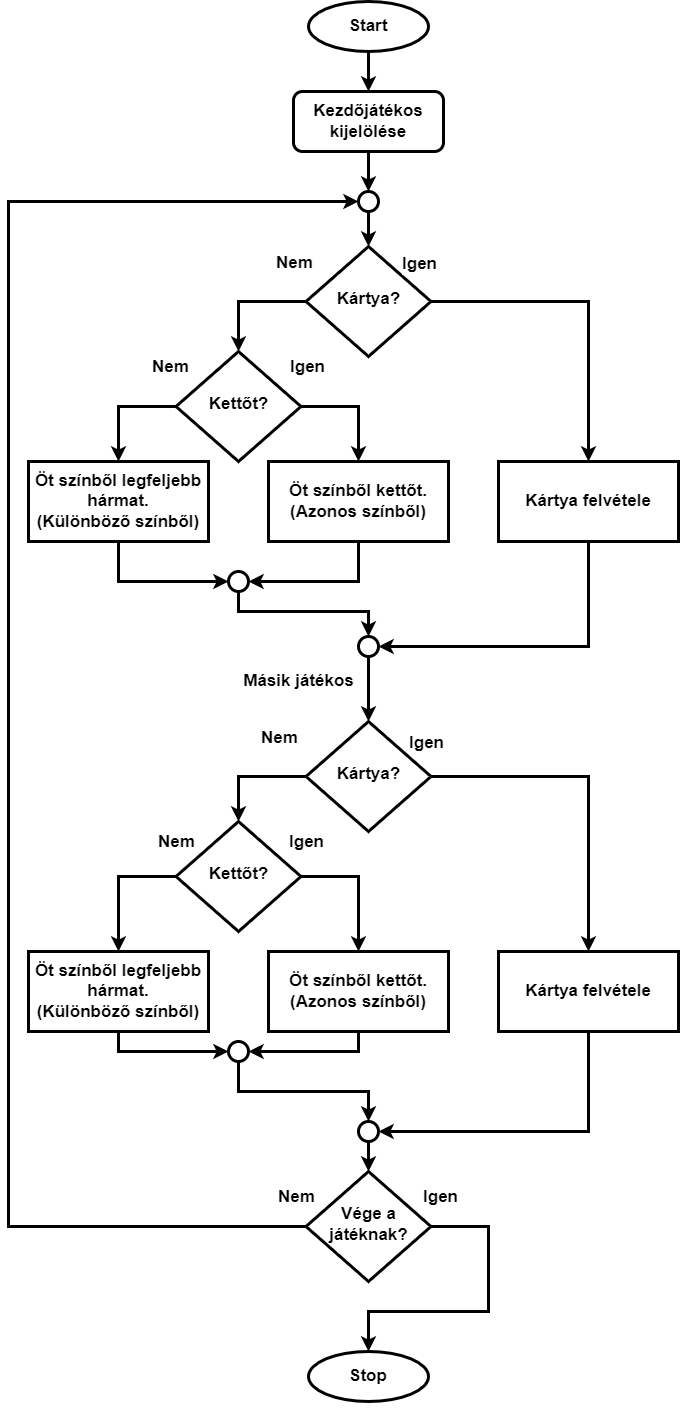

The diagram above was exported from draw.io. Its source (the exported page's mxGraphModel, read from the mxfile embedded in the PNG):
<mxGraphModel dx="2249" dy="1931" grid="1" gridSize="10" guides="1" tooltips="1" connect="1" arrows="1" fold="1" page="1" pageScale="1" pageWidth="827" pageHeight="1169" math="0" shadow="0">
  <root>
    <mxCell id="WIyWlLk6GJQsqaUBKTNV-0" />
    <mxCell id="WIyWlLk6GJQsqaUBKTNV-1" parent="WIyWlLk6GJQsqaUBKTNV-0" />
    <mxCell id="_Fzqo5yTxtErgazZ4CWW-13" style="edgeStyle=none;rounded=0;orthogonalLoop=1;jettySize=auto;html=1;strokeWidth=3;startArrow=none;exitX=0.5;exitY=1;exitDx=0;exitDy=0;entryX=0.5;entryY=0;entryDx=0;entryDy=0;" parent="WIyWlLk6GJQsqaUBKTNV-1" source="WIyWlLk6GJQsqaUBKTNV-3" edge="1" target="_Fzqo5yTxtErgazZ4CWW-5">
      <mxGeometry relative="1" as="geometry">
        <mxPoint x="220.20000000000005" y="150" as="targetPoint" />
        <mxPoint x="330" y="130" as="sourcePoint" />
      </mxGeometry>
    </mxCell>
    <mxCell id="WIyWlLk6GJQsqaUBKTNV-3" value="&lt;font style=&quot;font-size: 17px&quot;&gt;&lt;b&gt;Kezdőjátékos kijelölése&lt;/b&gt;&lt;/font&gt;" style="rounded=1;whiteSpace=wrap;html=1;fontSize=12;glass=0;strokeWidth=3;shadow=0;" parent="WIyWlLk6GJQsqaUBKTNV-1" vertex="1">
      <mxGeometry x="145" y="40" width="150" height="60" as="geometry" />
    </mxCell>
    <mxCell id="_Fzqo5yTxtErgazZ4CWW-16" style="edgeStyle=orthogonalEdgeStyle;rounded=0;orthogonalLoop=1;jettySize=auto;html=1;exitX=0;exitY=0.5;exitDx=0;exitDy=0;entryX=0.5;entryY=0;entryDx=0;entryDy=0;endArrow=classic;endFill=1;strokeWidth=3;" parent="WIyWlLk6GJQsqaUBKTNV-1" source="WIyWlLk6GJQsqaUBKTNV-6" target="WIyWlLk6GJQsqaUBKTNV-10" edge="1">
      <mxGeometry relative="1" as="geometry" />
    </mxCell>
    <mxCell id="_Fzqo5yTxtErgazZ4CWW-17" value="Nem" style="edgeLabel;html=1;align=center;verticalAlign=middle;resizable=0;points=[];fontSize=17;fontStyle=1" parent="_Fzqo5yTxtErgazZ4CWW-16" vertex="1" connectable="0">
      <mxGeometry x="0.2833" y="-2" relative="1" as="geometry">
        <mxPoint x="57" y="-46" as="offset" />
      </mxGeometry>
    </mxCell>
    <mxCell id="vAQO_mpBiR0gOvaLqwgZ-2" style="edgeStyle=orthogonalEdgeStyle;rounded=0;orthogonalLoop=1;jettySize=auto;html=1;exitX=1;exitY=0.5;exitDx=0;exitDy=0;entryX=0.5;entryY=0;entryDx=0;entryDy=0;strokeWidth=3;" parent="WIyWlLk6GJQsqaUBKTNV-1" source="WIyWlLk6GJQsqaUBKTNV-6" target="_Fzqo5yTxtErgazZ4CWW-21" edge="1">
      <mxGeometry relative="1" as="geometry" />
    </mxCell>
    <mxCell id="WIyWlLk6GJQsqaUBKTNV-6" value="&lt;font style=&quot;font-size: 17px&quot;&gt;&lt;b&gt;Kártya?&lt;/b&gt;&lt;/font&gt;" style="rhombus;whiteSpace=wrap;html=1;shadow=0;fontFamily=Helvetica;fontSize=12;align=center;strokeWidth=3;spacing=6;spacingTop=-4;" parent="WIyWlLk6GJQsqaUBKTNV-1" vertex="1">
      <mxGeometry x="157.5" y="195" width="125" height="110" as="geometry" />
    </mxCell>
    <mxCell id="_Fzqo5yTxtErgazZ4CWW-25" style="edgeStyle=orthogonalEdgeStyle;rounded=0;orthogonalLoop=1;jettySize=auto;html=1;exitX=0;exitY=0.5;exitDx=0;exitDy=0;entryX=0.5;entryY=0;entryDx=0;entryDy=0;endArrow=classic;endFill=1;strokeWidth=3;" parent="WIyWlLk6GJQsqaUBKTNV-1" source="WIyWlLk6GJQsqaUBKTNV-10" target="_Fzqo5yTxtErgazZ4CWW-24" edge="1">
      <mxGeometry relative="1" as="geometry" />
    </mxCell>
    <mxCell id="_Fzqo5yTxtErgazZ4CWW-27" value="Nem" style="edgeLabel;html=1;align=center;verticalAlign=middle;resizable=0;points=[];fontSize=17;fontStyle=1" parent="_Fzqo5yTxtErgazZ4CWW-25" vertex="1" connectable="0">
      <mxGeometry x="-0.344" y="2" relative="1" as="geometry">
        <mxPoint x="31" y="-42" as="offset" />
      </mxGeometry>
    </mxCell>
    <mxCell id="_Fzqo5yTxtErgazZ4CWW-26" style="edgeStyle=orthogonalEdgeStyle;rounded=0;orthogonalLoop=1;jettySize=auto;html=1;exitX=1;exitY=0.5;exitDx=0;exitDy=0;entryX=0.5;entryY=0;entryDx=0;entryDy=0;endArrow=classic;endFill=1;strokeWidth=3;" parent="WIyWlLk6GJQsqaUBKTNV-1" source="WIyWlLk6GJQsqaUBKTNV-10" target="_Fzqo5yTxtErgazZ4CWW-23" edge="1">
      <mxGeometry relative="1" as="geometry" />
    </mxCell>
    <mxCell id="_Fzqo5yTxtErgazZ4CWW-28" value="Igen" style="edgeLabel;html=1;align=center;verticalAlign=middle;resizable=0;points=[];fontSize=17;fontStyle=1" parent="_Fzqo5yTxtErgazZ4CWW-26" vertex="1" connectable="0">
      <mxGeometry x="-0.2" y="-1" relative="1" as="geometry">
        <mxPoint x="-39" y="-41" as="offset" />
      </mxGeometry>
    </mxCell>
    <mxCell id="WIyWlLk6GJQsqaUBKTNV-10" value="Kettőt?" style="rhombus;whiteSpace=wrap;html=1;shadow=0;fontFamily=Helvetica;fontSize=17;align=center;strokeWidth=3;spacing=6;spacingTop=-4;fontStyle=1" parent="WIyWlLk6GJQsqaUBKTNV-1" vertex="1">
      <mxGeometry x="27.5" y="300" width="125" height="110" as="geometry" />
    </mxCell>
    <mxCell id="_Fzqo5yTxtErgazZ4CWW-0" value="&lt;font size=&quot;1&quot;&gt;&lt;b style=&quot;font-size: 17px&quot;&gt;Start&lt;/b&gt;&lt;/font&gt;" style="ellipse;whiteSpace=wrap;html=1;strokeWidth=3;" parent="WIyWlLk6GJQsqaUBKTNV-1" vertex="1">
      <mxGeometry x="160" y="-50" width="120" height="50" as="geometry" />
    </mxCell>
    <mxCell id="_Fzqo5yTxtErgazZ4CWW-14" style="edgeStyle=none;rounded=0;orthogonalLoop=1;jettySize=auto;html=1;entryX=0.5;entryY=0;entryDx=0;entryDy=0;strokeWidth=3;exitX=0.5;exitY=1;exitDx=0;exitDy=0;" parent="WIyWlLk6GJQsqaUBKTNV-1" source="_Fzqo5yTxtErgazZ4CWW-5" target="WIyWlLk6GJQsqaUBKTNV-6" edge="1">
      <mxGeometry relative="1" as="geometry">
        <mxPoint x="330" y="160" as="sourcePoint" />
      </mxGeometry>
    </mxCell>
    <mxCell id="_Fzqo5yTxtErgazZ4CWW-9" style="edgeStyle=none;shape=flexArrow;rounded=0;orthogonalLoop=1;jettySize=auto;html=1;entryX=0.5;entryY=0;entryDx=0;entryDy=0;" parent="WIyWlLk6GJQsqaUBKTNV-1" source="_Fzqo5yTxtErgazZ4CWW-5" target="_Fzqo5yTxtErgazZ4CWW-5" edge="1">
      <mxGeometry relative="1" as="geometry" />
    </mxCell>
    <mxCell id="_Fzqo5yTxtErgazZ4CWW-39" style="edgeStyle=orthogonalEdgeStyle;rounded=0;orthogonalLoop=1;jettySize=auto;html=1;exitX=0.5;exitY=1;exitDx=0;exitDy=0;entryX=1;entryY=0.5;entryDx=0;entryDy=0;endArrow=classic;endFill=1;strokeWidth=3;" parent="WIyWlLk6GJQsqaUBKTNV-1" source="_Fzqo5yTxtErgazZ4CWW-21" target="_Fzqo5yTxtErgazZ4CWW-38" edge="1">
      <mxGeometry relative="1" as="geometry" />
    </mxCell>
    <mxCell id="_Fzqo5yTxtErgazZ4CWW-21" value="&lt;span style=&quot;font-size: 17px;&quot;&gt;Kártya felvétele&lt;/span&gt;" style="rounded=0;whiteSpace=wrap;html=1;strokeWidth=3;fontSize=17;fontStyle=1" parent="WIyWlLk6GJQsqaUBKTNV-1" vertex="1">
      <mxGeometry x="350" y="410" width="180" height="80" as="geometry" />
    </mxCell>
    <mxCell id="_Fzqo5yTxtErgazZ4CWW-32" style="edgeStyle=orthogonalEdgeStyle;rounded=0;orthogonalLoop=1;jettySize=auto;html=1;exitX=0.5;exitY=1;exitDx=0;exitDy=0;entryX=1;entryY=0.5;entryDx=0;entryDy=0;endArrow=classic;endFill=1;strokeWidth=3;" parent="WIyWlLk6GJQsqaUBKTNV-1" source="_Fzqo5yTxtErgazZ4CWW-23" target="_Fzqo5yTxtErgazZ4CWW-30" edge="1">
      <mxGeometry relative="1" as="geometry" />
    </mxCell>
    <mxCell id="_Fzqo5yTxtErgazZ4CWW-23" value="&lt;span style=&quot;font-family: helvetica; font-size: 17px;&quot;&gt;Öt színből kettőt.&lt;/span&gt;&lt;br style=&quot;font-family: helvetica; font-size: 17px;&quot;&gt;&lt;span style=&quot;font-family: helvetica; font-size: 17px;&quot;&gt;(Azonos színből)&lt;/span&gt;" style="rounded=0;whiteSpace=wrap;html=1;strokeWidth=3;fontSize=17;fontStyle=1" parent="WIyWlLk6GJQsqaUBKTNV-1" vertex="1">
      <mxGeometry x="120" y="410" width="180" height="80" as="geometry" />
    </mxCell>
    <mxCell id="_Fzqo5yTxtErgazZ4CWW-31" style="edgeStyle=orthogonalEdgeStyle;rounded=0;orthogonalLoop=1;jettySize=auto;html=1;exitX=0.5;exitY=1;exitDx=0;exitDy=0;entryX=0;entryY=0.5;entryDx=0;entryDy=0;endArrow=classic;endFill=1;strokeWidth=3;" parent="WIyWlLk6GJQsqaUBKTNV-1" source="_Fzqo5yTxtErgazZ4CWW-24" target="_Fzqo5yTxtErgazZ4CWW-30" edge="1">
      <mxGeometry relative="1" as="geometry" />
    </mxCell>
    <mxCell id="_Fzqo5yTxtErgazZ4CWW-24" value="Öt színből legfeljebb hármat.&lt;br style=&quot;font-size: 17px;&quot;&gt;(Különböző színből)" style="rounded=0;whiteSpace=wrap;html=1;strokeWidth=3;fontSize=17;fontStyle=1" parent="WIyWlLk6GJQsqaUBKTNV-1" vertex="1">
      <mxGeometry x="-120" y="410" width="180" height="80" as="geometry" />
    </mxCell>
    <mxCell id="_Fzqo5yTxtErgazZ4CWW-36" style="edgeStyle=orthogonalEdgeStyle;rounded=0;orthogonalLoop=1;jettySize=auto;html=1;exitX=0.5;exitY=1;exitDx=0;exitDy=0;entryX=0.5;entryY=0;entryDx=0;entryDy=0;endArrow=classic;endFill=1;strokeWidth=3;" parent="WIyWlLk6GJQsqaUBKTNV-1" source="_Fzqo5yTxtErgazZ4CWW-30" target="_Fzqo5yTxtErgazZ4CWW-38" edge="1">
      <mxGeometry relative="1" as="geometry">
        <mxPoint x="90" y="585" as="targetPoint" />
        <Array as="points">
          <mxPoint x="90" y="560" />
          <mxPoint x="220" y="560" />
        </Array>
      </mxGeometry>
    </mxCell>
    <mxCell id="_Fzqo5yTxtErgazZ4CWW-30" value="" style="ellipse;whiteSpace=wrap;html=1;aspect=fixed;strokeWidth=3;" parent="WIyWlLk6GJQsqaUBKTNV-1" vertex="1">
      <mxGeometry x="80" y="520" width="20" height="20" as="geometry" />
    </mxCell>
    <mxCell id="_Fzqo5yTxtErgazZ4CWW-35" style="edgeStyle=elbowEdgeStyle;rounded=0;orthogonalLoop=1;jettySize=auto;html=1;entryX=0;entryY=0.5;entryDx=0;entryDy=0;endArrow=classic;endFill=1;exitX=0;exitY=0.5;exitDx=0;exitDy=0;strokeWidth=3;" parent="WIyWlLk6GJQsqaUBKTNV-1" source="_Fzqo5yTxtErgazZ4CWW-91" target="_Fzqo5yTxtErgazZ4CWW-5" edge="1">
      <mxGeometry relative="1" as="geometry">
        <mxPoint x="-90" y="620" as="sourcePoint" />
        <Array as="points">
          <mxPoint x="-140" y="1040" />
          <mxPoint x="-260" y="430" />
          <mxPoint x="-110" y="300" />
          <mxPoint x="-80" y="250" />
        </Array>
      </mxGeometry>
    </mxCell>
    <mxCell id="_Fzqo5yTxtErgazZ4CWW-94" value="Nem" style="edgeLabel;html=1;align=center;verticalAlign=middle;resizable=0;points=[];fontSize=17;fontStyle=1" parent="_Fzqo5yTxtErgazZ4CWW-35" vertex="1" connectable="0">
      <mxGeometry x="-0.9584" relative="1" as="geometry">
        <mxPoint x="25" y="-30" as="offset" />
      </mxGeometry>
    </mxCell>
    <mxCell id="_Fzqo5yTxtErgazZ4CWW-90" value="Másik játékos" style="edgeStyle=orthogonalEdgeStyle;rounded=0;orthogonalLoop=1;jettySize=auto;html=1;exitX=0.5;exitY=1;exitDx=0;exitDy=0;entryX=0.5;entryY=0;entryDx=0;entryDy=0;endArrow=classic;endFill=1;strokeWidth=3;fontSize=17;fontStyle=1" parent="WIyWlLk6GJQsqaUBKTNV-1" source="_Fzqo5yTxtErgazZ4CWW-38" target="_Fzqo5yTxtErgazZ4CWW-75" edge="1">
      <mxGeometry x="-0.2308" y="-70" relative="1" as="geometry">
        <mxPoint as="offset" />
      </mxGeometry>
    </mxCell>
    <mxCell id="_Fzqo5yTxtErgazZ4CWW-38" value="" style="ellipse;whiteSpace=wrap;html=1;aspect=fixed;strokeWidth=3;" parent="WIyWlLk6GJQsqaUBKTNV-1" vertex="1">
      <mxGeometry x="210" y="585" width="20" height="20" as="geometry" />
    </mxCell>
    <mxCell id="_Fzqo5yTxtErgazZ4CWW-73" style="edgeStyle=orthogonalEdgeStyle;rounded=0;orthogonalLoop=1;jettySize=auto;html=1;exitX=0;exitY=0.5;exitDx=0;exitDy=0;entryX=0.5;entryY=0;entryDx=0;entryDy=0;endArrow=classic;endFill=1;strokeWidth=3;" parent="WIyWlLk6GJQsqaUBKTNV-1" source="_Fzqo5yTxtErgazZ4CWW-75" target="_Fzqo5yTxtErgazZ4CWW-80" edge="1">
      <mxGeometry relative="1" as="geometry" />
    </mxCell>
    <mxCell id="_Fzqo5yTxtErgazZ4CWW-74" value="Nem" style="edgeLabel;html=1;align=center;verticalAlign=middle;resizable=0;points=[];fontSize=17;fontStyle=1" parent="_Fzqo5yTxtErgazZ4CWW-73" vertex="1" connectable="0">
      <mxGeometry x="0.2833" y="-2" relative="1" as="geometry">
        <mxPoint x="42" y="-43" as="offset" />
      </mxGeometry>
    </mxCell>
    <mxCell id="vAQO_mpBiR0gOvaLqwgZ-4" style="edgeStyle=orthogonalEdgeStyle;rounded=0;orthogonalLoop=1;jettySize=auto;html=1;exitX=1;exitY=0.5;exitDx=0;exitDy=0;entryX=0.5;entryY=0;entryDx=0;entryDy=0;strokeWidth=3;" parent="WIyWlLk6GJQsqaUBKTNV-1" source="_Fzqo5yTxtErgazZ4CWW-75" target="_Fzqo5yTxtErgazZ4CWW-82" edge="1">
      <mxGeometry relative="1" as="geometry" />
    </mxCell>
    <mxCell id="_Fzqo5yTxtErgazZ4CWW-75" value="Kártya?" style="rhombus;whiteSpace=wrap;html=1;shadow=0;fontFamily=Helvetica;fontSize=17;align=center;strokeWidth=3;spacing=6;spacingTop=-4;fontStyle=1;verticalAlign=middle;" parent="WIyWlLk6GJQsqaUBKTNV-1" vertex="1">
      <mxGeometry x="157.5" y="670" width="125" height="110" as="geometry" />
    </mxCell>
    <mxCell id="_Fzqo5yTxtErgazZ4CWW-76" style="edgeStyle=orthogonalEdgeStyle;rounded=0;orthogonalLoop=1;jettySize=auto;html=1;exitX=0;exitY=0.5;exitDx=0;exitDy=0;entryX=0.5;entryY=0;entryDx=0;entryDy=0;endArrow=classic;endFill=1;strokeWidth=3;" parent="WIyWlLk6GJQsqaUBKTNV-1" source="_Fzqo5yTxtErgazZ4CWW-80" target="_Fzqo5yTxtErgazZ4CWW-86" edge="1">
      <mxGeometry relative="1" as="geometry" />
    </mxCell>
    <mxCell id="_Fzqo5yTxtErgazZ4CWW-77" value="Nem" style="edgeLabel;html=1;align=center;verticalAlign=middle;resizable=0;points=[];fontSize=17;fontStyle=1" parent="_Fzqo5yTxtErgazZ4CWW-76" vertex="1" connectable="0">
      <mxGeometry x="-0.344" y="2" relative="1" as="geometry">
        <mxPoint x="43" y="-37" as="offset" />
      </mxGeometry>
    </mxCell>
    <mxCell id="_Fzqo5yTxtErgazZ4CWW-78" style="edgeStyle=orthogonalEdgeStyle;rounded=0;orthogonalLoop=1;jettySize=auto;html=1;exitX=1;exitY=0.5;exitDx=0;exitDy=0;entryX=0.5;entryY=0;entryDx=0;entryDy=0;endArrow=classic;endFill=1;strokeWidth=3;" parent="WIyWlLk6GJQsqaUBKTNV-1" source="_Fzqo5yTxtErgazZ4CWW-80" target="_Fzqo5yTxtErgazZ4CWW-84" edge="1">
      <mxGeometry relative="1" as="geometry" />
    </mxCell>
    <mxCell id="_Fzqo5yTxtErgazZ4CWW-79" value="Igen" style="edgeLabel;html=1;align=center;verticalAlign=middle;resizable=0;points=[];fontSize=17;fontStyle=1" parent="_Fzqo5yTxtErgazZ4CWW-78" vertex="1" connectable="0">
      <mxGeometry x="-0.2" y="-1" relative="1" as="geometry">
        <mxPoint x="-48" y="-36" as="offset" />
      </mxGeometry>
    </mxCell>
    <mxCell id="_Fzqo5yTxtErgazZ4CWW-80" value="Kettőt?" style="rhombus;whiteSpace=wrap;html=1;shadow=0;fontFamily=Helvetica;fontSize=17;align=center;strokeWidth=3;spacing=6;spacingTop=-4;fontStyle=1" parent="WIyWlLk6GJQsqaUBKTNV-1" vertex="1">
      <mxGeometry x="27.5" y="770" width="125" height="110" as="geometry" />
    </mxCell>
    <mxCell id="_Fzqo5yTxtErgazZ4CWW-81" style="edgeStyle=orthogonalEdgeStyle;rounded=0;orthogonalLoop=1;jettySize=auto;html=1;exitX=0.5;exitY=1;exitDx=0;exitDy=0;entryX=1;entryY=0.5;entryDx=0;entryDy=0;endArrow=classic;endFill=1;strokeWidth=3;" parent="WIyWlLk6GJQsqaUBKTNV-1" source="_Fzqo5yTxtErgazZ4CWW-82" target="_Fzqo5yTxtErgazZ4CWW-89" edge="1">
      <mxGeometry relative="1" as="geometry" />
    </mxCell>
    <mxCell id="_Fzqo5yTxtErgazZ4CWW-82" value="&lt;span style=&quot;font-size: 17px;&quot;&gt;Kártya felvétele&lt;/span&gt;" style="rounded=0;whiteSpace=wrap;html=1;strokeWidth=3;fontSize=17;fontStyle=1" parent="WIyWlLk6GJQsqaUBKTNV-1" vertex="1">
      <mxGeometry x="350" y="900" width="180" height="80" as="geometry" />
    </mxCell>
    <mxCell id="_Fzqo5yTxtErgazZ4CWW-83" style="edgeStyle=orthogonalEdgeStyle;rounded=0;orthogonalLoop=1;jettySize=auto;html=1;exitX=0.5;exitY=1;exitDx=0;exitDy=0;entryX=1;entryY=0.5;entryDx=0;entryDy=0;endArrow=classic;endFill=1;strokeWidth=3;" parent="WIyWlLk6GJQsqaUBKTNV-1" source="_Fzqo5yTxtErgazZ4CWW-84" target="_Fzqo5yTxtErgazZ4CWW-88" edge="1">
      <mxGeometry relative="1" as="geometry" />
    </mxCell>
    <mxCell id="_Fzqo5yTxtErgazZ4CWW-84" value="&lt;span style=&quot;font-family: helvetica; font-size: 17px;&quot;&gt;Öt színből kettőt.&lt;/span&gt;&lt;br style=&quot;font-family: helvetica; font-size: 17px;&quot;&gt;&lt;span style=&quot;font-family: helvetica; font-size: 17px;&quot;&gt;(Azonos színből)&lt;/span&gt;" style="rounded=0;whiteSpace=wrap;html=1;strokeWidth=3;fontSize=17;fontStyle=1" parent="WIyWlLk6GJQsqaUBKTNV-1" vertex="1">
      <mxGeometry x="120" y="900" width="180" height="80" as="geometry" />
    </mxCell>
    <mxCell id="_Fzqo5yTxtErgazZ4CWW-85" style="edgeStyle=orthogonalEdgeStyle;rounded=0;orthogonalLoop=1;jettySize=auto;html=1;exitX=0.5;exitY=1;exitDx=0;exitDy=0;entryX=0;entryY=0.5;entryDx=0;entryDy=0;endArrow=classic;endFill=1;strokeWidth=3;" parent="WIyWlLk6GJQsqaUBKTNV-1" source="_Fzqo5yTxtErgazZ4CWW-86" target="_Fzqo5yTxtErgazZ4CWW-88" edge="1">
      <mxGeometry relative="1" as="geometry" />
    </mxCell>
    <mxCell id="_Fzqo5yTxtErgazZ4CWW-86" value="Öt színből legfeljebb hármat.&lt;br style=&quot;font-size: 17px;&quot;&gt;(Különböző színből)" style="rounded=0;whiteSpace=wrap;html=1;strokeWidth=3;fontSize=17;fontStyle=1" parent="WIyWlLk6GJQsqaUBKTNV-1" vertex="1">
      <mxGeometry x="-120" y="900" width="180" height="80" as="geometry" />
    </mxCell>
    <mxCell id="_Fzqo5yTxtErgazZ4CWW-87" style="edgeStyle=orthogonalEdgeStyle;rounded=0;orthogonalLoop=1;jettySize=auto;html=1;exitX=0.5;exitY=1;exitDx=0;exitDy=0;entryX=0.5;entryY=0;entryDx=0;entryDy=0;endArrow=classic;endFill=1;strokeWidth=3;" parent="WIyWlLk6GJQsqaUBKTNV-1" source="_Fzqo5yTxtErgazZ4CWW-88" target="_Fzqo5yTxtErgazZ4CWW-89" edge="1">
      <mxGeometry relative="1" as="geometry">
        <mxPoint x="105" y="1055" as="targetPoint" />
        <Array as="points">
          <mxPoint x="90" y="1040" />
          <mxPoint x="220" y="1040" />
        </Array>
      </mxGeometry>
    </mxCell>
    <mxCell id="_Fzqo5yTxtErgazZ4CWW-88" value="" style="ellipse;whiteSpace=wrap;html=1;aspect=fixed;strokeWidth=3;" parent="WIyWlLk6GJQsqaUBKTNV-1" vertex="1">
      <mxGeometry x="80" y="990" width="20" height="20" as="geometry" />
    </mxCell>
    <mxCell id="MrNx08ET2wacXdKq0Wjc-3" style="edgeStyle=orthogonalEdgeStyle;rounded=0;orthogonalLoop=1;jettySize=auto;html=1;exitX=0.5;exitY=1;exitDx=0;exitDy=0;entryX=0.5;entryY=0;entryDx=0;entryDy=0;fontSize=17;strokeWidth=3;" edge="1" parent="WIyWlLk6GJQsqaUBKTNV-1" source="_Fzqo5yTxtErgazZ4CWW-89" target="_Fzqo5yTxtErgazZ4CWW-91">
      <mxGeometry relative="1" as="geometry" />
    </mxCell>
    <mxCell id="_Fzqo5yTxtErgazZ4CWW-89" value="" style="ellipse;whiteSpace=wrap;html=1;aspect=fixed;strokeWidth=3;" parent="WIyWlLk6GJQsqaUBKTNV-1" vertex="1">
      <mxGeometry x="210" y="1070" width="20" height="20" as="geometry" />
    </mxCell>
    <mxCell id="_Fzqo5yTxtErgazZ4CWW-96" style="edgeStyle=orthogonalEdgeStyle;rounded=0;orthogonalLoop=1;jettySize=auto;html=1;exitX=1;exitY=0.5;exitDx=0;exitDy=0;entryX=0.5;entryY=0;entryDx=0;entryDy=0;endArrow=classic;endFill=1;strokeWidth=3;" parent="WIyWlLk6GJQsqaUBKTNV-1" source="_Fzqo5yTxtErgazZ4CWW-91" target="_Fzqo5yTxtErgazZ4CWW-95" edge="1">
      <mxGeometry relative="1" as="geometry">
        <Array as="points">
          <mxPoint x="340" y="1175" />
          <mxPoint x="340" y="1260" />
          <mxPoint x="220" y="1260" />
        </Array>
      </mxGeometry>
    </mxCell>
    <mxCell id="_Fzqo5yTxtErgazZ4CWW-97" value="Igen" style="edgeLabel;html=1;align=center;verticalAlign=middle;resizable=0;points=[];fontSize=17;fontStyle=1" parent="_Fzqo5yTxtErgazZ4CWW-96" vertex="1" connectable="0">
      <mxGeometry x="-0.7033" y="1" relative="1" as="geometry">
        <mxPoint x="-36" y="-29" as="offset" />
      </mxGeometry>
    </mxCell>
    <mxCell id="_Fzqo5yTxtErgazZ4CWW-91" value="Vége a játéknak?" style="rhombus;whiteSpace=wrap;html=1;shadow=0;fontFamily=Helvetica;fontSize=17;align=center;strokeWidth=3;spacing=6;spacingTop=-4;fontStyle=1" parent="WIyWlLk6GJQsqaUBKTNV-1" vertex="1">
      <mxGeometry x="157.5" y="1120" width="125" height="110" as="geometry" />
    </mxCell>
    <mxCell id="_Fzqo5yTxtErgazZ4CWW-95" value="Stop" style="ellipse;whiteSpace=wrap;html=1;strokeWidth=3;fontSize=17;fontStyle=1" parent="WIyWlLk6GJQsqaUBKTNV-1" vertex="1">
      <mxGeometry x="160" y="1300" width="120" height="50" as="geometry" />
    </mxCell>
    <mxCell id="_Fzqo5yTxtErgazZ4CWW-99" style="edgeStyle=orthogonalEdgeStyle;rounded=0;orthogonalLoop=1;jettySize=auto;html=1;exitX=0.5;exitY=1;exitDx=0;exitDy=0;endArrow=classic;endFill=1;" parent="WIyWlLk6GJQsqaUBKTNV-1" source="_Fzqo5yTxtErgazZ4CWW-95" target="_Fzqo5yTxtErgazZ4CWW-95" edge="1">
      <mxGeometry relative="1" as="geometry" />
    </mxCell>
    <mxCell id="vAQO_mpBiR0gOvaLqwgZ-1" value="&lt;font style=&quot;font-size: 17px&quot;&gt;&lt;b&gt;Igen&lt;/b&gt;&lt;/font&gt;" style="edgeLabel;html=1;align=center;verticalAlign=middle;resizable=0;points=[];" parent="WIyWlLk6GJQsqaUBKTNV-1" vertex="1" connectable="0">
      <mxGeometry x="120.00460346312771" y="249.99587987136434" as="geometry">
        <mxPoint x="150" y="-37" as="offset" />
      </mxGeometry>
    </mxCell>
    <mxCell id="MrNx08ET2wacXdKq0Wjc-0" value="Igen" style="edgeLabel;html=1;align=center;verticalAlign=middle;resizable=0;points=[];fontSize=17;fontStyle=1" vertex="1" connectable="0" parent="WIyWlLk6GJQsqaUBKTNV-1">
      <mxGeometry x="250" y="410" as="geometry">
        <mxPoint x="27" y="281" as="offset" />
      </mxGeometry>
    </mxCell>
    <mxCell id="MrNx08ET2wacXdKq0Wjc-1" style="edgeStyle=none;rounded=0;orthogonalLoop=1;jettySize=auto;html=1;exitX=0.5;exitY=1;exitDx=0;exitDy=0;strokeWidth=3;entryX=0.5;entryY=0;entryDx=0;entryDy=0;" edge="1" parent="WIyWlLk6GJQsqaUBKTNV-1" source="_Fzqo5yTxtErgazZ4CWW-0" target="WIyWlLk6GJQsqaUBKTNV-3">
      <mxGeometry relative="1" as="geometry">
        <mxPoint x="390" y="90" as="targetPoint" />
        <mxPoint x="230" y="130" as="sourcePoint" />
      </mxGeometry>
    </mxCell>
    <mxCell id="_Fzqo5yTxtErgazZ4CWW-5" value="" style="ellipse;whiteSpace=wrap;html=1;aspect=fixed;strokeWidth=3;" parent="WIyWlLk6GJQsqaUBKTNV-1" vertex="1">
      <mxGeometry x="210" y="140" width="20" height="20" as="geometry" />
    </mxCell>
  </root>
</mxGraphModel>